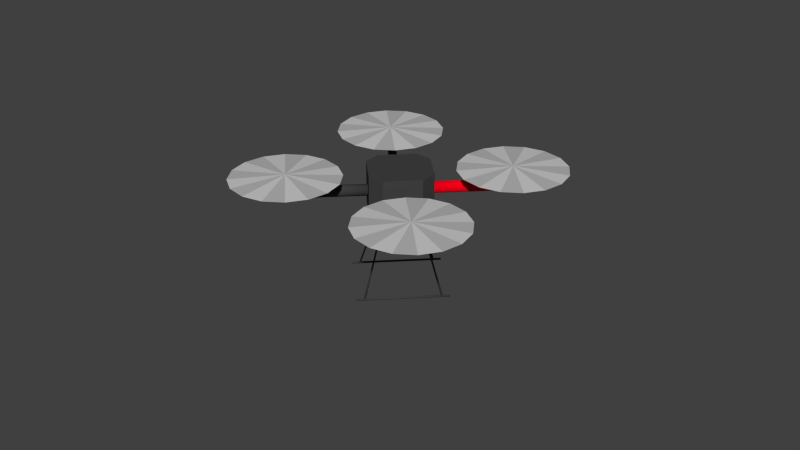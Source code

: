 # Source: quadrotor_base.blend  (saved by Blender 2.78.0; exported with 4.5.12 LTS)
import bpy
from mathutils import Matrix  # noqa: F401  (used for matrix-valued properties, if any)

bpy.ops.wm.read_factory_settings(use_empty=True)
scene = bpy.context.scene
scene.name = 'Scene'

# ---- collections
col_collection_1 = bpy.data.collections.new('Collection 1'); scene.collection.children.link(col_collection_1)

# ---- materials (node trees are filled in below, after node groups)
mat_bodydark_001 = bpy.data.materials.new('BodyDark.001')
mat_bodydark_001.alpha_threshold = 0.0
mat_bodydark_001.use_transparent_shadow = False
mat_bodydark_001.diffuse_color = (1.0, 0.0, 0.01061, 1.0)
mat_bodydark_001.roughness = 0.5
mat_bodydark_001.line_color = (0.0, 0.0, 0.0, 1.0)
mat_rotorgrey = bpy.data.materials.new('RotorGrey')
mat_rotorgrey.alpha_threshold = 0.0
mat_rotorgrey.use_transparent_shadow = False
mat_rotorgrey.diffuse_color = (0.4575, 0.4575, 0.4575, 1.0)
mat_rotorgrey.roughness = 0.5
mat_rotorgrey.specular_intensity = 1.0
mat_rotorgrey.line_color = (0.0, 0.0, 0.0, 1.0)
mat_bodydark = bpy.data.materials.new('BodyDark')
mat_bodydark.alpha_threshold = 0.0
mat_bodydark.use_transparent_shadow = False
mat_bodydark.diffuse_color = (0.05497, 0.05497, 0.05497, 1.0)
mat_bodydark.roughness = 0.5
mat_bodydark.line_color = (0.0, 0.0, 0.0, 1.0)
mat_rotorgrey2 = bpy.data.materials.new('RotorGrey2')
mat_rotorgrey2.alpha_threshold = 0.0
mat_rotorgrey2.use_transparent_shadow = False
mat_rotorgrey2.diffuse_color = (0.5926, 0.5926, 0.5926, 1.0)
mat_rotorgrey2.roughness = 0.5
mat_rotorgrey2.line_color = (0.0, 0.0, 0.0, 1.0)

# ---- material node trees

# ---- world
world_world = bpy.data.worlds.new('World'); scene.world = world_world
world_world.color = (0.05088, 0.05088, 0.05088)
world_world.use_sun_shadow = False
world_world.sun_shadow_jitter_overblur = 0.0
world_world.cycles.sampling_method = 'NONE'
world_world.cycles.sample_map_resolution = 256

# ---- meshes
me_cube_002 = bpy.data.meshes.new('Cube.002')
me_cube_002.from_pydata([(0.8236, 0.6739, -1.366), (-0.8236, 0.6739, -1.366), (-0.8236, 0.6853, -1.361), (0.8236, 0.6853, -1.361), (-0.8236, 0.69, -1.35), (0.8236, 0.69, -1.35), (-0.8236, 0.6853, -1.339), (0.8236, 0.6853, -1.339), (-0.8236, 0.6739, -1.334), (0.8236, 0.6739, -1.334), (-0.8236, 0.6625, -1.339), (0.8236, 0.6625, -1.339), (-0.8236, 0.6578, -1.35), (0.8236, 0.6578, -1.35), (-0.8236, 0.6625, -1.361), (0.8236, 0.6625, -1.361), (0.8236, 0.6739, -1.35), (-0.8236, 0.6739, -1.35), (0.8236, -0.6739, -1.35), (0.8236, -0.6625, -1.361), (0.8236, -0.6739, -1.366), (-0.8236, -0.6739, -1.35), (-0.8236, -0.6739, -1.366), (-0.8236, -0.6625, -1.361), (0.8236, -0.6578, -1.35), (-0.8236, -0.6578, -1.35), (0.8236, -0.6625, -1.339), (-0.8236, -0.6625, -1.339), (0.8236, -0.6739, -1.334), (-0.8236, -0.6739, -1.334), (0.8236, -0.6853, -1.339), (-0.8236, -0.6853, -1.339), (0.8236, -0.69, -1.35), (-0.8236, -0.69, -1.35), (0.8236, -0.6853, -1.361), (-0.8236, -0.6853, -1.361), (0.5614, 0.08138, 7.451e-09), (0.5614, 0.07048, -0.04069), (0.5614, 0.04069, -0.07048), (0.5614, -3.557e-09, -0.08138), (0.5614, -0.04069, -0.07048), (0.5614, -0.07048, -0.04069), (0.5614, -0.08138, -2.98e-08), (0.5614, -0.07048, 0.04069), (0.5614, -0.04069, 0.07048), (0.5614, -5.971e-08, 0.08138), (0.5614, 0.04069, 0.07048), (0.5614, 0.07048, 0.04069), (2.085, 0.08138, 8.196e-08), (2.085, 0.07048, -0.04069), (2.085, 0.04069, -0.07048), (2.085, 1.108e-07, -0.08138), (2.085, -0.04069, -0.07048), (2.085, -0.07048, -0.04069), (2.085, -0.08138, -8.196e-08), (2.085, -0.07048, 0.04069), (2.085, -0.04069, 0.07048), (2.085, -1.012e-07, 0.08138), (2.085, 0.04069, 0.07048), (2.085, 0.07048, 0.04069), (0.5614, -1.093e-08, -7.451e-09), (2.085, 1.093e-08, 7.451e-09), (0.6739, 0.69, -1.333), (0.6853, 0.6853, -1.333), (0.69, 0.6739, -1.333), (0.6853, 0.6625, -1.333), (0.6739, 0.6578, -1.333), (0.6625, 0.6625, -1.333), (0.6578, 0.6739, -1.333), (0.6625, 0.6853, -1.333), (0.2995, 0.3156, -0.3032), (0.3109, 0.3109, -0.3032), (0.3156, 0.2995, -0.3032), (0.3109, 0.2881, -0.3032), (0.2995, 0.2834, -0.3032), (0.2881, 0.2881, -0.3032), (0.2834, 0.2995, -0.3032), (0.2881, 0.3109, -0.3032), (0.6739, 0.6739, -1.333), (0.2995, 0.2995, -0.3032), (0.3156, -0.2995, -0.3032), (0.69, -0.6739, -1.333), (0.6853, -0.6625, -1.333), (0.3109, -0.2881, -0.3032), (0.6739, -0.6578, -1.333), (0.2995, -0.2834, -0.3032), (0.6625, -0.6625, -1.333), (0.2881, -0.2881, -0.3032), (0.6578, -0.6739, -1.333), (0.2834, -0.2995, -0.3032), (0.6625, -0.6853, -1.333), (0.2881, -0.3109, -0.3032), (0.6739, -0.69, -1.333), (0.2995, -0.3156, -0.3032), (0.6853, -0.6853, -1.333), (0.3109, -0.3109, -0.3032), (0.2995, -0.2995, -0.3032), (0.6739, -0.6739, -1.333), (-0.6739, -0.6739, -1.333), (-0.6853, -0.6853, -1.333), (-0.6739, -0.69, -1.333), (-0.2995, -0.2995, -0.3032), (-0.2995, -0.3156, -0.3032), (-0.3109, -0.3109, -0.3032), (-0.69, -0.6739, -1.333), (-0.3156, -0.2995, -0.3032), (-0.6853, -0.6625, -1.333), (-0.3109, -0.2881, -0.3032), (-0.6739, -0.6578, -1.333), (-0.2995, -0.2834, -0.3032), (-0.6625, -0.6625, -1.333), (-0.2881, -0.2881, -0.3032), (-0.6578, -0.6739, -1.333), (-0.2834, -0.2995, -0.3032), (-0.6625, -0.6853, -1.333), (-0.2881, -0.3109, -0.3032), (-0.3156, 0.2995, -0.3032), (-0.69, 0.6739, -1.333), (-0.6853, 0.6625, -1.333), (-0.3109, 0.2881, -0.3032), (-0.6739, 0.6578, -1.333), (-0.2995, 0.2834, -0.3032), (-0.6625, 0.6625, -1.333), (-0.2881, 0.2881, -0.3032), (-0.6578, 0.6739, -1.333), (-0.2834, 0.2995, -0.3032), (-0.6625, 0.6853, -1.333), (-0.2881, 0.3109, -0.3032), (-0.6739, 0.69, -1.333), (-0.2995, 0.3156, -0.3032), (-0.6853, 0.6853, -1.333), (-0.3109, 0.3109, -0.3032), (-0.2995, 0.2995, -0.3032), (-0.6739, 0.6739, -1.333), (1.969, 2.826e-09, 0.1872), (2.886, -0.3798, 0.2219), (2.671, -0.7019, 0.2219), (1.969, -6.064e-08, 0.2621), (2.349, -0.917, 0.2219), (1.969, -0.9926, 0.2219), (1.589, -0.917, 0.2219), (1.267, -0.7019, 0.2219), (1.052, -0.3798, 0.2219), (0.9766, -2.367e-07, 0.2219), (1.052, 0.3798, 0.2219), (1.267, 0.7019, 0.2219), (1.589, 0.917, 0.2219), (1.969, 0.9926, 0.2219), (2.349, 0.917, 0.2219), (2.671, 0.7019, 0.2219), (2.886, 0.3798, 0.2219), (2.962, 3.259e-07, 0.2219), (-8.637e-08, -0.5614, 0.0), (0.08138, -0.5614, 0.0), (0.07048, -0.5614, -0.04069), (-2.691e-07, -2.085, 0.0), (0.07048, -2.085, -0.04069), (0.08138, -2.085, 8.941e-08), (0.04069, -0.5614, -0.07048), (0.04069, -2.085, -0.07048), (-7.899e-08, -0.5614, -0.08138), (-1.693e-07, -2.085, -0.08138), (-0.04069, -0.5614, -0.07048), (-0.04069, -2.085, -0.07048), (-0.07048, -0.5614, -0.04069), (-0.07048, -2.085, -0.04069), (-0.08138, -0.5614, -2.98e-08), (-0.08138, -2.085, -8.941e-08), (-0.07048, -0.5614, 0.04069), (-0.07048, -2.085, 0.04069), (-0.04069, -0.5614, 0.07048), (-0.04069, -2.085, 0.07048), (-1.351e-07, -0.5614, 0.08138), (-3.813e-07, -2.085, 0.08138), (0.04069, -0.5614, 0.07048), (0.04069, -2.085, 0.07048), (0.07048, -0.5614, 0.04069), (0.07048, -2.085, 0.04069), (0.3798, -2.886, 0.2219), (-2.618e-07, -1.969, 0.1872), (-7.202e-08, -2.962, 0.2219), (-3.252e-07, -1.969, 0.2621), (0.7019, -2.671, 0.2219), (0.917, -2.349, 0.2219), (0.9926, -1.969, 0.2219), (0.917, -1.589, 0.2219), (0.7019, -1.267, 0.2219), (0.3798, -1.052, 0.2219), (-3.679e-07, -0.9766, 0.2219), (-0.3798, -1.052, 0.2219), (-0.7019, -1.267, 0.2219), (-0.917, -1.589, 0.2219), (-0.9926, -1.969, 0.2219), (-0.917, -2.349, 0.2219), (-0.7019, -2.671, 0.2219), (-0.3798, -2.886, 0.2219), (-2.962, 4.7e-07, 0.2219), (-2.886, 0.3798, 0.2219), (-1.969, 5.263e-07, 0.1872), (-1.969, 5.898e-07, 0.2621), (-2.671, 0.7019, 0.2219), (-2.349, 0.917, 0.2219), (-1.969, 0.9926, 0.2219), (-1.589, 0.917, 0.2219), (-1.267, 0.7019, 0.2219), (-1.052, 0.3798, 0.2219), (-0.9766, 4.991e-07, 0.2219), (-1.052, -0.3798, 0.2219), (-1.267, -0.7019, 0.2219), (-1.589, -0.917, 0.2219), (-1.969, -0.9926, 0.2219), (-2.349, -0.917, 0.2219), (-2.671, -0.7019, 0.2219), (-2.886, -0.3798, 0.2219), (-0.5614, -0.07048, 0.04069), (-0.5614, -0.08138, 0.0), (-2.085, -0.08138, 8.941e-08), (-2.085, -0.07048, 0.04069), (-0.5614, -0.04069, 0.07048), (-2.085, -0.04069, 0.07048), (-0.5614, 2.106e-07, 0.08138), (-2.085, 6.614e-07, 0.08138), (-0.5614, 0.04069, 0.07048), (-2.085, 0.04069, 0.07048), (-0.5614, 0.07048, 0.04069), (-2.085, 0.07048, 0.04069), (-0.5614, 0.08138, -2.98e-08), (-2.085, 0.08138, -8.941e-08), (-0.5614, 0.07048, -0.04069), (-2.085, 0.07048, -0.04069), (-0.5614, 0.04069, -0.07048), (-2.085, 0.04069, -0.07048), (-0.5614, 1.544e-07, -0.08138), (-2.085, 4.493e-07, -0.08138), (-0.5614, -0.04069, -0.07048), (-2.085, -0.04069, -0.07048), (-0.5614, -0.07048, -0.04069), (-2.085, -0.07048, -0.04069), (-2.085, 5.492e-07, 0.0), (-0.5614, 1.618e-07, 0.0), (2.372e-07, 0.5614, 0.0), (-0.08138, 0.5614, 0.0), (-0.07048, 0.5614, -0.04069), (8.293e-07, 2.085, 0.0), (-0.07048, 2.085, -0.04069), (-0.08138, 2.085, 8.941e-08), (-0.04069, 0.5614, -0.07048), (-0.04069, 2.085, -0.07048), (2.299e-07, 0.5614, -0.08138), (7.294e-07, 2.085, -0.08138), (0.04069, 0.5614, -0.07048), (0.04069, 2.085, -0.07048), (0.07048, 0.5614, -0.04069), (0.07048, 2.085, -0.04069), (0.08138, 0.5614, -2.98e-08), (0.08138, 2.085, -8.941e-08), (0.07048, 0.5614, 0.04069), (0.07048, 2.085, 0.04069), (0.04069, 0.5614, 0.07048), (0.04069, 2.085, 0.07048), (2.86e-07, 0.5614, 0.08138), (9.414e-07, 2.085, 0.08138), (-0.04069, 0.5614, 0.07048), (-0.04069, 2.085, 0.07048), (-0.07048, 0.5614, 0.04069), (-0.07048, 2.085, 0.04069), (-0.3798, 2.886, 0.2219), (7.909e-07, 1.969, 0.1872), (8.679e-07, 2.962, 0.2219), (8.544e-07, 1.969, 0.2621), (-0.7019, 2.671, 0.2219), (-0.917, 2.349, 0.2219), (-0.9926, 1.969, 0.2219), (-0.917, 1.589, 0.2219), (-0.7019, 1.267, 0.2219), (-0.3798, 1.052, 0.2219), (6.303e-07, 0.9766, 0.2219), (0.3798, 1.052, 0.2219), (0.7019, 1.267, 0.2219), (0.917, 1.589, 0.2219), (0.9926, 1.969, 0.2219), (0.917, 2.349, 0.2219), (0.7019, 2.671, 0.2219), (0.3798, 2.886, 0.2219), (0.3369, 0.5616, -0.2995), (0.3369, -0.5616, -0.2995), (-0.3369, -0.5616, -0.2995), (-0.3369, 0.5616, -0.2995), (0.3369, 0.5616, 0.2995), (0.3369, -0.5616, 0.2995), (-0.3369, -0.5616, 0.2995), (-0.3369, 0.5616, 0.2995), (0.5616, 0.3369, -0.2995), (-0.5616, 0.3369, -0.2995), (0.5616, 0.3369, 0.2995), (-0.5616, 0.3369, 0.2995), (0.5616, -0.3369, -0.2995), (-0.5616, -0.3369, -0.2995), (0.5616, -0.3369, 0.2995), (-0.5616, -0.3369, 0.2995)], [], [(16, 0, 3), (2, 1, 17), (16, 3, 5), (17, 4, 2), (16, 5, 7), (17, 6, 4), (16, 7, 9), (17, 8, 6), (16, 9, 11), (17, 10, 8), (16, 11, 13), (17, 12, 10), (16, 13, 15), (17, 14, 12), (15, 0, 16), (17, 1, 14), (18, 20, 19), (21, 23, 22), (18, 19, 24), (21, 25, 23), (18, 24, 26), (21, 27, 25), (18, 26, 28), (21, 29, 27), (18, 28, 30), (21, 31, 29), (18, 30, 32), (21, 33, 31), (18, 32, 34), (21, 35, 33), (34, 20, 18), (35, 21, 22), (60, 36, 37), (61, 49, 48), (60, 37, 38), (61, 50, 49), (60, 38, 39), (61, 51, 50), (60, 39, 40), (61, 52, 51), (60, 40, 41), (61, 53, 52), (60, 41, 42), (61, 54, 53), (60, 42, 43), (61, 55, 54), (60, 43, 44), (61, 56, 55), (60, 44, 45), (61, 57, 56), (60, 45, 46), (61, 58, 57), (60, 46, 47), (61, 59, 58), (47, 36, 60), (61, 48, 59), (78, 62, 63), (79, 71, 70), (78, 63, 64), (79, 72, 71), (78, 64, 65), (79, 73, 72), (78, 65, 66), (79, 74, 73), (78, 66, 67), (79, 75, 74), (78, 67, 68), (79, 76, 75), (78, 68, 69), (79, 77, 76), (69, 62, 78), (79, 70, 77), (96, 80, 83), (82, 81, 97), (96, 83, 85), (97, 84, 82), (96, 85, 87), (97, 86, 84), (96, 87, 89), (97, 88, 86), (96, 89, 91), (97, 90, 88), (96, 91, 93), (97, 92, 90), (96, 93, 95), (97, 94, 92), (96, 95, 80), (97, 81, 94), (98, 100, 99), (101, 103, 102), (98, 99, 104), (101, 105, 103), (98, 104, 106), (101, 107, 105), (98, 106, 108), (101, 109, 107), (98, 108, 110), (101, 111, 109), (98, 110, 112), (101, 113, 111), (98, 112, 114), (101, 115, 113), (114, 100, 98), (101, 102, 115), (132, 116, 119), (118, 117, 133), (132, 119, 121), (133, 120, 118), (132, 121, 123), (133, 122, 120), (132, 123, 125), (133, 124, 122), (132, 125, 127), (133, 126, 124), (132, 127, 129), (133, 128, 126), (132, 129, 131), (133, 130, 128), (132, 131, 116), (133, 117, 130), (151, 135, 134), (137, 135, 151), (137, 136, 135), (135, 136, 134), (136, 138, 134), (137, 138, 136), (137, 139, 138), (138, 139, 134), (139, 140, 134), (137, 140, 139), (137, 141, 140), (140, 141, 134), (141, 142, 134), (137, 142, 141), (137, 143, 142), (142, 143, 134), (143, 144, 134), (137, 144, 143), (137, 145, 144), (144, 145, 134), (145, 146, 134), (137, 146, 145), (137, 147, 146), (146, 147, 134), (147, 148, 134), (137, 148, 147), (137, 149, 148), (148, 149, 134), (149, 150, 134), (137, 150, 149), (137, 151, 150), (150, 151, 134), (152, 153, 154), (155, 156, 157), (152, 154, 158), (155, 159, 156), (152, 158, 160), (155, 161, 159), (152, 160, 162), (155, 163, 161), (152, 162, 164), (155, 165, 163), (152, 164, 166), (155, 167, 165), (152, 166, 168), (155, 169, 167), (152, 168, 170), (155, 171, 169), (152, 170, 172), (155, 173, 171), (152, 172, 174), (155, 175, 173), (152, 174, 176), (155, 177, 175), (152, 176, 153), (155, 157, 177), (178, 180, 179), (181, 180, 178), (181, 178, 182), (182, 178, 179), (183, 182, 179), (181, 182, 183), (181, 183, 184), (184, 183, 179), (185, 184, 179), (181, 184, 185), (181, 185, 186), (186, 185, 179), (187, 186, 179), (181, 186, 187), (181, 187, 188), (188, 187, 179), (189, 188, 179), (181, 188, 189), (181, 189, 190), (190, 189, 179), (191, 190, 179), (181, 190, 191), (181, 191, 192), (192, 191, 179), (193, 192, 179), (181, 192, 193), (181, 193, 194), (194, 193, 179), (195, 194, 179), (181, 194, 195), (181, 195, 180), (180, 195, 179), (196, 197, 198), (199, 197, 196), (199, 200, 197), (197, 200, 198), (200, 201, 198), (199, 201, 200), (199, 202, 201), (201, 202, 198), (202, 203, 198), (199, 203, 202), (199, 204, 203), (203, 204, 198), (204, 205, 198), (199, 205, 204), (199, 206, 205), (205, 206, 198), (206, 207, 198), (199, 207, 206), (199, 208, 207), (207, 208, 198), (208, 209, 198), (199, 209, 208), (199, 210, 209), (209, 210, 198), (210, 211, 198), (199, 211, 210), (199, 212, 211), (211, 212, 198), (212, 213, 198), (199, 213, 212), (199, 196, 213), (213, 196, 198), (238, 216, 217), (239, 214, 215), (238, 217, 219), (239, 218, 214), (238, 219, 221), (239, 220, 218), (238, 221, 223), (239, 222, 220), (238, 223, 225), (239, 224, 222), (238, 225, 227), (239, 226, 224), (238, 227, 229), (239, 228, 226), (238, 229, 231), (239, 230, 228), (238, 231, 233), (239, 232, 230), (238, 233, 235), (239, 234, 232), (238, 235, 237), (239, 236, 234), (238, 237, 216), (239, 215, 236), (240, 241, 242), (243, 244, 245), (240, 242, 246), (243, 247, 244), (240, 246, 248), (243, 249, 247), (240, 248, 250), (243, 251, 249), (240, 250, 252), (243, 253, 251), (240, 252, 254), (243, 255, 253), (240, 254, 256), (243, 257, 255), (240, 256, 258), (243, 259, 257), (240, 258, 260), (243, 261, 259), (240, 260, 262), (243, 263, 261), (240, 262, 264), (243, 265, 263), (240, 264, 241), (243, 245, 265), (266, 268, 267), (269, 268, 266), (269, 266, 270), (270, 266, 267), (271, 270, 267), (269, 270, 271), (269, 271, 272), (272, 271, 267), (273, 272, 267), (269, 272, 273), (269, 273, 274), (274, 273, 267), (275, 274, 267), (269, 274, 275), (269, 275, 276), (276, 275, 267), (277, 276, 267), (269, 276, 277), (269, 277, 278), (278, 277, 267), (279, 278, 267), (269, 278, 279), (269, 279, 280), (280, 279, 267), (281, 280, 267), (269, 280, 281), (269, 281, 282), (282, 281, 267), (283, 282, 267), (269, 282, 283), (269, 283, 268), (268, 283, 267), (299, 295, 297), (295, 293, 297), (290, 299, 297), (290, 297, 286), (298, 289, 285), (298, 285, 296), (294, 298, 296), (294, 296, 292), (299, 290, 298), (290, 289, 298), (295, 299, 298), (295, 298, 294), (296, 285, 286), (296, 286, 297), (292, 296, 297), (292, 297, 293), (295, 291, 293), (291, 287, 293), (292, 284, 288), (292, 288, 294), (291, 295, 288), (295, 294, 288), (284, 292, 293), (284, 293, 287), (288, 284, 291), (284, 287, 291), (285, 289, 290), (285, 290, 286), (264, 245, 241), (264, 265, 245), (262, 265, 264), (262, 263, 265), (260, 263, 262), (260, 261, 263), (258, 261, 260), (258, 259, 261), (256, 259, 258), (256, 257, 259), (254, 257, 256), (254, 255, 257), (252, 255, 254), (252, 253, 255), (250, 253, 252), (250, 251, 253), (248, 251, 250), (248, 249, 251), (246, 249, 248), (246, 247, 249), (242, 247, 246), (242, 244, 247), (241, 244, 242), (241, 245, 244), (215, 216, 237), (215, 237, 236), (236, 237, 235), (236, 235, 234), (234, 235, 233), (234, 233, 232), (232, 233, 231), (232, 231, 230), (230, 231, 229), (230, 229, 228), (228, 229, 227), (228, 227, 226), (226, 227, 225), (226, 225, 224), (224, 225, 223), (224, 223, 222), (222, 223, 221), (222, 221, 220), (220, 221, 219), (220, 219, 218), (218, 219, 217), (218, 217, 214), (214, 217, 216), (214, 216, 215), (176, 157, 153), (176, 177, 157), (174, 177, 176), (174, 175, 177), (172, 175, 174), (172, 173, 175), (170, 173, 172), (170, 171, 173), (168, 171, 170), (168, 169, 171), (166, 169, 168), (166, 167, 169), (164, 167, 166), (164, 165, 167), (162, 165, 164), (162, 163, 165), (160, 163, 162), (160, 161, 163), (158, 161, 160), (158, 159, 161), (154, 159, 158), (154, 156, 159), (153, 156, 154), (153, 157, 156), (117, 131, 130), (117, 116, 131), (130, 131, 128), (128, 131, 129), (128, 129, 126), (126, 129, 127), (126, 127, 124), (124, 127, 125), (124, 125, 122), (122, 125, 123), (122, 121, 120), (122, 123, 121), (120, 119, 118), (120, 121, 119), (116, 118, 119), (116, 117, 118), (102, 100, 114), (102, 114, 115), (112, 113, 115), (112, 115, 114), (110, 111, 113), (110, 113, 112), (108, 109, 110), (109, 111, 110), (106, 107, 108), (107, 109, 108), (104, 105, 106), (105, 107, 106), (99, 103, 104), (103, 105, 104), (100, 102, 103), (100, 103, 99), (81, 95, 94), (81, 80, 95), (94, 95, 92), (92, 95, 93), (92, 93, 90), (90, 93, 91), (90, 91, 88), (88, 91, 89), (88, 89, 86), (86, 89, 87), (86, 85, 84), (86, 87, 85), (84, 83, 82), (84, 85, 83), (80, 82, 83), (80, 81, 82), (70, 62, 69), (70, 69, 77), (68, 76, 77), (68, 77, 69), (67, 75, 76), (67, 76, 68), (66, 74, 67), (74, 75, 67), (65, 73, 66), (73, 74, 66), (64, 72, 65), (72, 73, 65), (63, 71, 64), (71, 72, 64), (62, 70, 71), (62, 71, 63), (48, 36, 47), (48, 47, 59), (46, 58, 59), (46, 59, 47), (45, 57, 58), (45, 58, 46), (44, 56, 57), (44, 57, 45), (43, 55, 56), (43, 56, 44), (42, 54, 55), (42, 55, 43), (41, 53, 54), (41, 54, 42), (40, 52, 53), (40, 53, 41), (39, 51, 52), (39, 52, 40), (38, 50, 51), (38, 51, 39), (37, 49, 50), (37, 50, 38), (36, 48, 49), (36, 49, 37), (22, 20, 34), (22, 34, 35), (32, 33, 35), (32, 35, 34), (30, 31, 33), (30, 33, 32), (28, 29, 31), (28, 31, 30), (26, 27, 29), (26, 29, 28), (24, 25, 27), (24, 27, 26), (19, 23, 25), (19, 25, 24), (23, 19, 20), (23, 20, 22), (1, 0, 15), (15, 14, 1), (14, 13, 12), (14, 15, 13), (12, 11, 10), (12, 13, 11), (10, 9, 8), (10, 11, 9), (8, 7, 6), (8, 9, 7), (6, 5, 4), (6, 7, 5), (4, 3, 2), (4, 5, 3), (0, 2, 3), (0, 1, 2)])
me_cube_002.polygons.foreach_set('use_smooth', [1, 1, 1, 1, 1, 1, 1, 1, 1, 1, 1, 1, 1, 1, 1, 1, 1, 1, 1, 1, 1, 1, 1, 1, 1, 1, 1, 1, 1, 1, 1, 1, 0, 0, 0, 0, 0, 0, 0, 0, 0, 0, 0, 0, 0, 0, 0, 0, 0, 0, 0, 0, 0, 0, 0, 0, 1, 1, 1, 1, 1, 1, 1, 1, 1, 1, 1, 1, 1, 1, 1, 1, 1, 1, 1, 1, 1, 1, 1, 1, 1, 1, 1, 1, 1, 1, 1, 1, 1, 1, 1, 1, 1, 1, 1, 1, 1, 1, 1, 1, 1, 1, 1, 1, 1, 1, 1, 1, 1, 1, 1, 1, 1, 1, 1, 1, 1, 1, 1, 1, 0, 0, 0, 0, 0, 0, 0, 0, 0, 0, 0, 0, 0, 0, 0, 0, 0, 0, 0, 0, 0, 0, 0, 0, 0, 0, 0, 0, 0, 0, 0, 0, 0, 0, 0, 0, 0, 0, 0, 0, 0, 0, 0, 0, 0, 0, 0, 0, 0, 0, 0, 0, 0, 0, 0, 0, 0, 0, 0, 0, 0, 0, 0, 0, 0, 0, 0, 0, 0, 0, 0, 0, 0, 0, 0, 0, 0, 0, 0, 0, 0, 0, 0, 0, 0, 0, 0, 0, 0, 0, 0, 0, 0, 0, 0, 0, 0, 0, 0, 0, 0, 0, 0, 0, 0, 0, 0, 0, 0, 0, 0, 0, 0, 0, 0, 0, 0, 0, 0, 0, 0, 0, 0, 0, 0, 0, 0, 0, 0, 0, 0, 0, 0, 0, 0, 0, 0, 0, 0, 0, 0, 0, 0, 0, 0, 0, 0, 0, 0, 0, 0, 0, 0, 0, 0, 0, 0, 0, 0, 0, 0, 0, 0, 0, 0, 0, 0, 0, 0, 0, 0, 0, 0, 0, 0, 0, 0, 0, 0, 0, 0, 0, 0, 0, 0, 0, 0, 0, 0, 0, 0, 0, 0, 0, 0, 0, 0, 0, 0, 0, 0, 0, 0, 0, 0, 0, 0, 0, 0, 0, 0, 0, 0, 0, 0, 0, 0, 0, 0, 0, 0, 0, 0, 0, 0, 0, 0, 0, 1, 1, 1, 1, 1, 1, 1, 1, 1, 1, 1, 1, 1, 1, 1, 1, 1, 1, 1, 1, 1, 1, 1, 1, 1, 1, 1, 1, 1, 1, 1, 1, 1, 1, 1, 1, 1, 1, 1, 1, 1, 1, 1, 1, 1, 1, 1, 1, 1, 1, 1, 1, 1, 1, 1, 1, 1, 1, 1, 1, 1, 1, 1, 1, 1, 1, 1, 1, 1, 1, 1, 1, 1, 1, 1, 1, 1, 1, 1, 1, 1, 1, 1, 1, 1, 1, 1, 1, 1, 1, 1, 1, 1, 1, 1, 1, 1, 1, 1, 1, 1, 1, 1, 1, 1, 1, 1, 1, 1, 1, 1, 1, 1, 1, 1, 1, 1, 1, 1, 1, 1, 1, 1, 1, 1, 1, 1, 1, 1, 1, 1, 1, 1, 1, 1, 1, 1, 1, 1, 1, 1, 1, 1, 1, 1, 1, 1, 1, 1, 1, 1, 1, 1, 1, 1, 1, 1, 1, 1, 1, 1, 1, 1, 1, 1, 1, 1, 1, 1, 1, 1, 1, 1, 1, 1, 1, 1, 1, 1, 1, 1, 1, 1, 1, 1, 1, 1, 1, 1, 1, 1, 1])
me_cube_002.polygons.foreach_set('material_index', [2, 2, 2, 2, 2, 2, 2, 2, 2, 2, 2, 2, 2, 2, 2, 2, 2, 2, 2, 2, 2, 2, 2, 2, 2, 2, 2, 2, 2, 2, 2, 2, 0, 0, 0, 0, 0, 0, 0, 0, 0, 0, 0, 0, 0, 0, 0, 0, 0, 0, 0, 0, 0, 0, 0, 0, 2, 2, 2, 2, 2, 2, 2, 2, 2, 2, 2, 2, 2, 2, 2, 2, 2, 2, 2, 2, 2, 2, 2, 2, 2, 2, 2, 2, 2, 2, 2, 2, 2, 2, 2, 2, 2, 2, 2, 2, 2, 2, 2, 2, 2, 2, 2, 2, 2, 2, 2, 2, 2, 2, 2, 2, 2, 2, 2, 2, 2, 2, 2, 2, 1, 1, 3, 3, 1, 1, 3, 3, 1, 1, 3, 3, 1, 1, 3, 3, 1, 1, 3, 3, 1, 1, 3, 3, 1, 1, 3, 3, 1, 1, 3, 3, 2, 2, 2, 2, 2, 2, 2, 2, 2, 2, 2, 2, 2, 2, 2, 2, 2, 2, 2, 2, 2, 2, 2, 2, 3, 3, 1, 1, 3, 3, 1, 1, 3, 3, 1, 1, 3, 3, 1, 1, 3, 3, 1, 1, 3, 3, 1, 1, 3, 3, 1, 1, 3, 3, 1, 1, 1, 1, 3, 3, 1, 1, 3, 3, 1, 1, 3, 3, 1, 1, 3, 3, 1, 1, 3, 3, 1, 1, 3, 3, 1, 1, 3, 3, 1, 1, 3, 3, 2, 2, 2, 2, 2, 2, 2, 2, 2, 2, 2, 2, 2, 2, 2, 2, 2, 2, 2, 2, 2, 2, 2, 2, 2, 2, 2, 2, 2, 2, 2, 2, 2, 2, 2, 2, 2, 2, 2, 2, 2, 2, 2, 2, 2, 2, 2, 2, 3, 3, 1, 1, 3, 3, 1, 1, 3, 3, 1, 1, 3, 3, 1, 1, 3, 3, 1, 1, 3, 3, 1, 1, 3, 3, 1, 1, 3, 3, 1, 1, 2, 2, 2, 2, 2, 2, 2, 2, 2, 2, 2, 2, 2, 2, 2, 2, 2, 2, 2, 2, 2, 2, 2, 2, 2, 2, 2, 2, 2, 2, 2, 2, 2, 2, 2, 2, 2, 2, 2, 2, 2, 2, 2, 2, 2, 2, 2, 2, 2, 2, 2, 2, 2, 2, 2, 2, 2, 2, 2, 2, 2, 2, 2, 2, 2, 2, 2, 2, 2, 2, 2, 2, 2, 2, 2, 2, 2, 2, 2, 2, 2, 2, 2, 2, 2, 2, 2, 2, 2, 2, 2, 2, 2, 2, 2, 2, 2, 2, 2, 2, 2, 2, 2, 2, 2, 2, 2, 2, 2, 2, 2, 2, 2, 2, 2, 2, 2, 2, 2, 2, 2, 2, 2, 2, 2, 2, 2, 2, 2, 2, 2, 2, 2, 2, 2, 2, 2, 2, 2, 2, 2, 2, 2, 2, 2, 2, 2, 2, 2, 2, 2, 2, 2, 2, 2, 2, 2, 2, 2, 2, 2, 2, 2, 2, 0, 0, 0, 0, 0, 0, 0, 0, 0, 0, 0, 0, 0, 0, 0, 0, 0, 0, 0, 0, 0, 0, 0, 0, 2, 2, 2, 2, 2, 2, 2, 2, 2, 2, 2, 2, 2, 2, 2, 2, 2, 2, 2, 2, 2, 2, 2, 2, 2, 2, 2, 2, 2, 2, 2, 2])
me_cube_002.materials.append(mat_bodydark_001)
me_cube_002.materials.append(mat_rotorgrey)
me_cube_002.materials.append(mat_bodydark)
me_cube_002.materials.append(mat_rotorgrey2)
me_cube_002.use_remesh_preserve_volume = False
me_cube_002.use_remesh_preserve_attributes = False
me_cube_002.use_mirror_vertex_groups = False
me_cube_002.update()

# ---- objects
ob_mainbody_002 = bpy.data.objects.new('MainBody.002', me_cube_002)

# ---- transforms, parenting, visibility, modifiers, constraints
ob_mainbody_002.location = (-0.004001, 0.008793, -0.005559)
ob_mainbody_002.rotation_euler = (0.0, 0.0, 0.7854)
ob_mainbody_002.scale = (0.06753, 0.06753, 0.09005)
ob_mainbody_002.lineart.crease_threshold = 0.0

# ---- collection membership
col_collection_1.objects.link(ob_mainbody_002)

# ---- scene / render settings (as saved in the file)
scene.frame_start = 1; scene.frame_end = 250; scene.frame_set(1)
scene.render.engine = 'BLENDER_EEVEE_NEXT'
scene.render.image_settings.color_mode = 'RGB'
scene.render.image_settings.compression = 90
scene.render.resolution_percentage = 50
scene.render.dither_intensity = 0.0
scene.render.bake_margin = 2
scene.render.bake_bias = 0.0
scene.cycles.use_denoising = False
scene.cycles.samples = 10
scene.cycles.sampling_pattern = 'TABULATED_SOBOL'
scene.cycles.light_sampling_threshold = 0.0
scene.cycles.use_adaptive_sampling = False
scene.cycles.use_light_tree = False
scene.cycles.blur_glossy = 0.0
scene.cycles.volume_bounces = 1
scene.cycles.pixel_filter_type = 'GAUSSIAN'
scene.cycles.sample_clamp_indirect = 0.0
scene.view_settings.view_transform = 'Standard'
bpy.context.view_layer.update()

# ---- added for rendering (the .blend has no active camera and no usable light): camera, sun
cam_auto = bpy.data.cameras.new('AutoCamera')
cam_auto.lens = 50.0
cam_auto.sensor_width = 36.0
cam_auto.clip_end = 1000.0
ob_auto_camera = bpy.data.objects.new('AutoCamera', cam_auto)
scene.collection.objects.link(ob_auto_camera)
ob_auto_camera.location = (0.749078, -0.894901, 0.548874)
ob_auto_camera.rotation_euler = (1.09748, -7.21219e-08, 0.694738)
scene.camera = ob_auto_camera
light_auto_sun = bpy.data.lights.new('AutoSun', 'SUN')
light_auto_sun.energy = 3.0
light_auto_sun.angle = 0.0523599
ob_auto_sun = bpy.data.objects.new('AutoSun', light_auto_sun)
scene.collection.objects.link(ob_auto_sun)
ob_auto_sun.rotation_euler = (0.872665, 0.174533, 0.523599)
bpy.context.view_layer.update()
